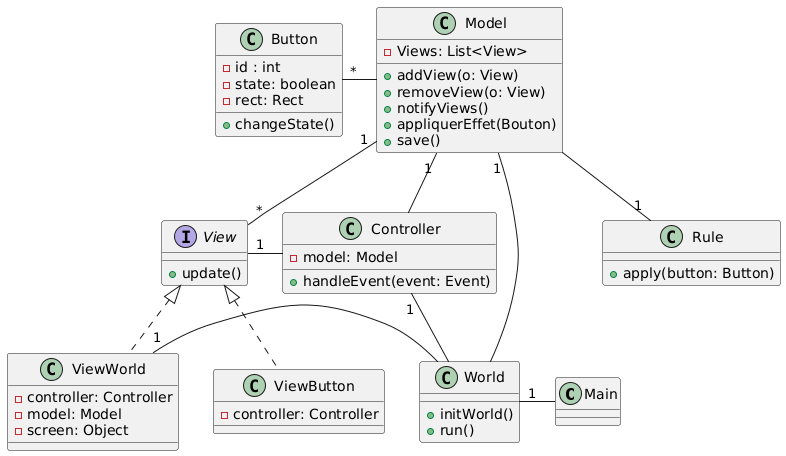

The diagram above was rendered by PlantUML. Its source (embedded in the PNG):
@startuml
class Main

class World{
    + initWorld()
    + run()
    
}

interface View {
    + update()
}

class Model {
    - Views: List<View>
    + addView(o: View)
    + removeView(o: View)
    + notifyViews()
    +appliquerEffet(Bouton)
    +save()
}

class Controller {
    - model: Model
    + handleEvent(event: Event)
}

class ViewButton implements View {
    - controller: Controller
}
class ViewWorld implements View {
    - controller: Controller
    - model: Model
    - screen: Object

}

class Button {
    - id : int
    - state: boolean
    - rect: Rect
    + changeState()
}
class Rule{
    + apply(button: Button)
}

Model   -- "1" Rule
Model  "1" -- "*" View
Button "*" -   Model

Model "1" -  Controller
View "1" -  Controller

World "1" -  Main
Model "1" -  World
ViewWorld "1" -  World
Controller "1" -  World
@enduml